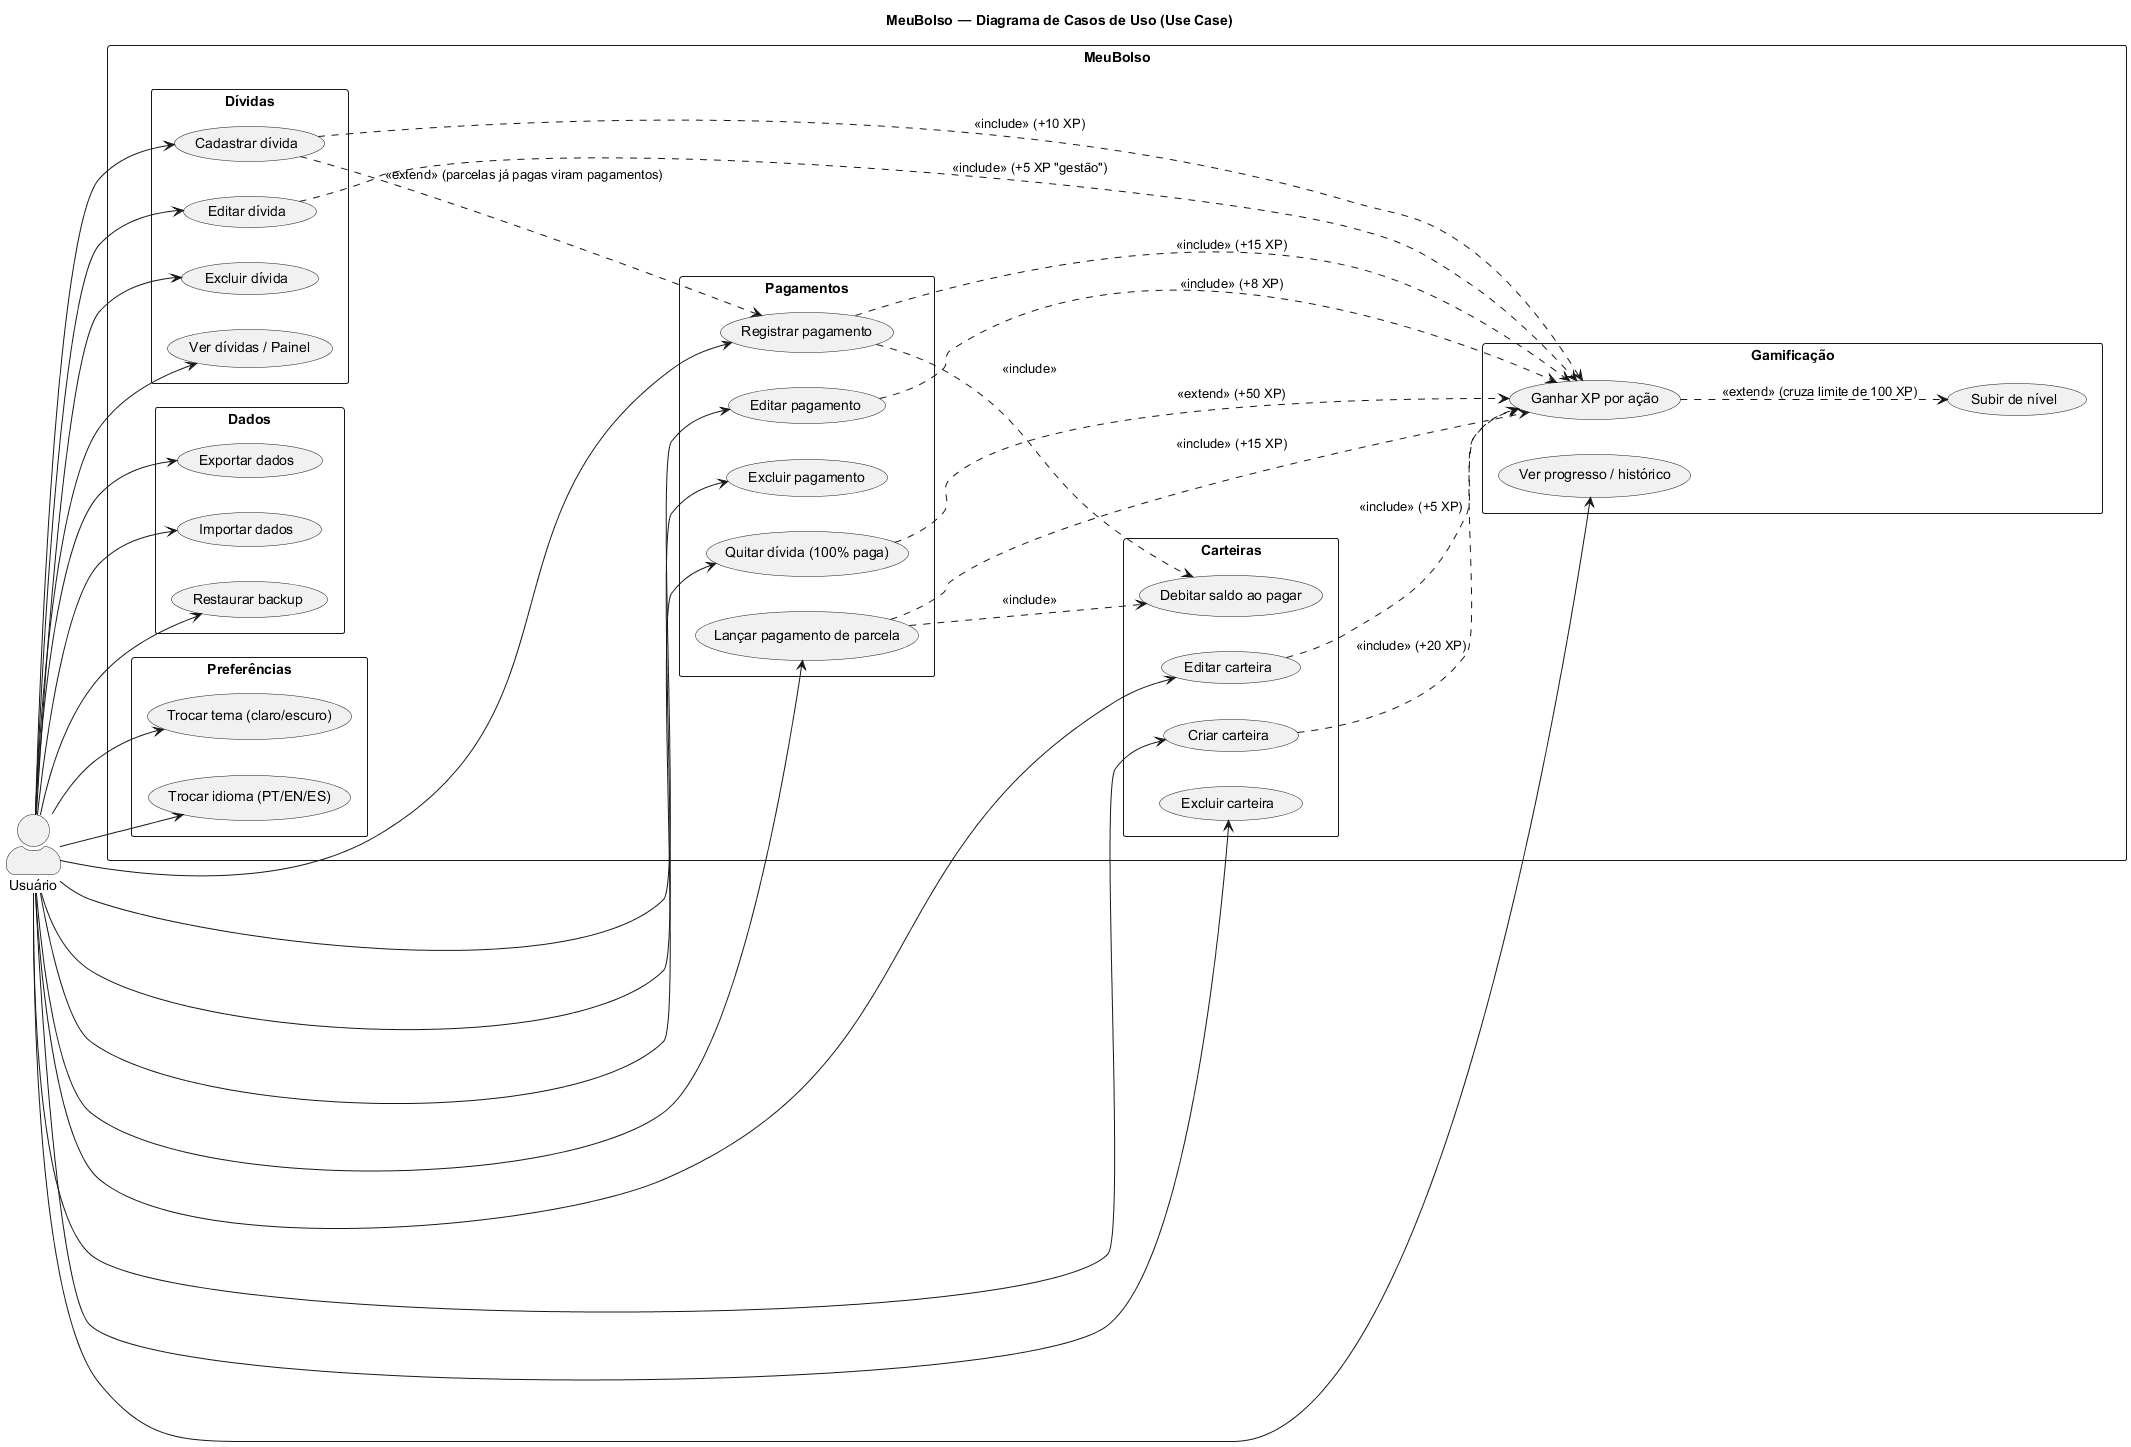

The diagram above was rendered by PlantUML. Its source (embedded in the PNG):
@startuml 01-casos-de-uso
title MeuBolso — Diagrama de Casos de Uso (Use Case)

left to right direction
skinparam actorStyle awesome
skinparam packageStyle rectangle

actor "Usuário" as U

rectangle "MeuBolso" {
  rectangle "Dívidas" {
    usecase "Cadastrar dívida" as UC1
    usecase "Editar dívida" as UC2
    usecase "Excluir dívida" as UC3
    usecase "Ver dívidas / Painel" as UC4
  }
  rectangle "Pagamentos" {
    usecase "Registrar pagamento" as UC5
    usecase "Editar pagamento" as UC6
    usecase "Excluir pagamento" as UC7
    usecase "Lançar pagamento de parcela" as UC8
    usecase "Quitar dívida (100% paga)" as UC9
  }
  rectangle "Carteiras" {
    usecase "Criar carteira" as UC10
    usecase "Editar carteira" as UC11
    usecase "Excluir carteira" as UC12
    usecase "Debitar saldo ao pagar" as UC13
  }
  rectangle "Gamificação" {
    usecase "Ganhar XP por ação" as UC14
    usecase "Subir de nível" as UC15
    usecase "Ver progresso / histórico" as UC16
  }
  rectangle "Dados" {
    usecase "Exportar dados" as UC17
    usecase "Importar dados" as UC18
    usecase "Restaurar backup" as UC19
  }
  rectangle "Preferências" {
    usecase "Trocar tema (claro/escuro)" as UC20
    usecase "Trocar idioma (PT/EN/ES)" as UC21
  }
}

U --> UC1
U --> UC2
U --> UC3
U --> UC4
U --> UC5
U --> UC6
U --> UC7
U --> UC8
U --> UC9
U --> UC10
U --> UC11
U --> UC12
U --> UC16
U --> UC17
U --> UC18
U --> UC19
U --> UC20
U --> UC21

' Relacionamentos de inclusão/extensão (mapeados do app.js)
UC5 ..> UC13 : <<include>>
UC8 ..> UC13 : <<include>>
UC5 ..> UC14 : <<include>> (+15 XP)
UC8 ..> UC14 : <<include>> (+15 XP)
UC6 ..> UC14 : <<include>> (+8 XP)
UC1 ..> UC14 : <<include>> (+10 XP)
UC9 ..> UC14 : <<extend>> (+50 XP)
UC10 ..> UC14 : <<include>> (+20 XP)
UC11 ..> UC14 : <<include>> (+5 XP)
UC2 ..> UC14 : <<include>> (+5 XP "gestão")
UC14 ..> UC15 : <<extend>> (cruza limite de 100 XP)
UC1 ..> UC5 : <<extend>> (parcelas já pagas viram pagamentos)
@enduml